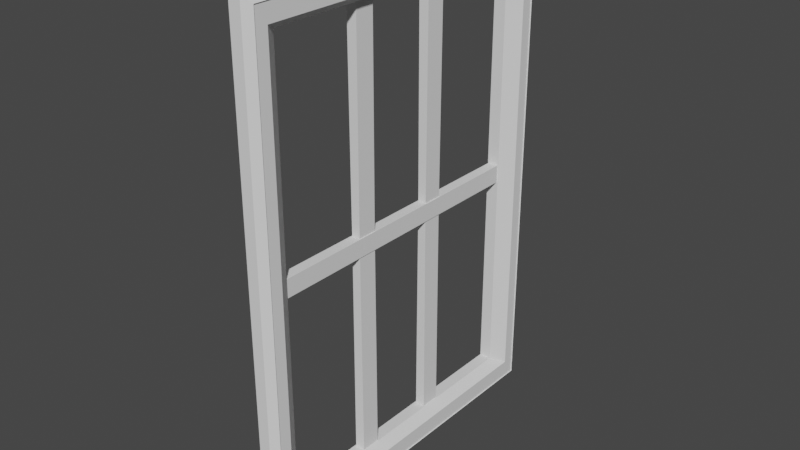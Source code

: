 # Source: window.blend  (saved by Blender 4.5.87; exported with 4.5.12 LTS)
import bpy
from mathutils import Matrix  # noqa: F401  (used for matrix-valued properties, if any)

bpy.ops.wm.read_factory_settings(use_empty=True)
scene = bpy.context.scene
scene.name = 'Scene'

# ---- collections
col_collection = bpy.data.collections.new('Collection'); scene.collection.children.link(col_collection)

# ---- world
world_world = bpy.data.worlds.new('World'); scene.world = world_world
world_world.use_nodes = True; world_world.node_tree.nodes.clear()
_N = world_world.node_tree.nodes; _L = world_world.node_tree.links
n0 = _N.new('ShaderNodeOutputWorld'); n0.name = 'World Output'; n0.location = (300, 300)
n1 = _N.new('ShaderNodeBackground'); n1.name = 'Background'; n1.location = (10, 300)
n1.inputs[0].default_value = (0.05088, 0.05088, 0.05088, 1.0)
_L.new(n1.outputs[0], n0.inputs[0])
n0.is_active_output = True
world_world.color = (0.05088, 0.05088, 0.05088)
world_world.use_sun_shadow = False
world_world.sun_shadow_jitter_overblur = 0.0

# ---- meshes
me_plane = bpy.data.meshes.new('Plane')
me_plane.from_pydata([(-1.982, -1.031, -0.04024), (1.031, -1.031, -0.04024), (-1.982, 1.031, -0.04024), (1.031, 1.031, -0.04024), (-1.928, -0.9781, -0.003046), (-1.928, 0.9781, -0.003046), (0.9766, -0.9781, -0.003046), (0.9766, 0.9781, -0.003046), (-1.928, -0.9781, 0.07922), (-1.928, 0.9781, 0.07922), (0.9766, -0.9781, 0.07922), (0.9766, 0.9781, 0.07922), (-2.09, -1.139, -0.03808), (1.139, -1.139, -0.03808), (-2.09, 1.139, -0.03808), (1.139, 1.139, -0.03808), (-2.144, -1.193, 0.01515), (1.193, -1.193, 0.01515), (-2.144, 1.193, 0.01515), (1.193, 1.193, 0.01515), (-0.4156, 0.9781, -0.003046), (-0.5355, 0.9781, -0.003046), (-0.4156, 0.9781, 0.07922), (-0.5355, 0.9781, 0.07922), (-0.4156, 0.9781, 0.002999), (-0.4156, 0.9781, 0.07317), (-0.5355, 0.9781, 0.002999), (-0.5355, 0.9781, 0.07317), (-0.4156, -0.9781, -0.003046), (-0.5355, -0.9781, -0.003046), (-0.4156, -0.9781, 0.07922), (-0.5355, -0.9781, 0.07922), (-0.4156, -0.9781, 0.002999), (-0.4156, -0.9796, 0.07317), (-0.5355, -0.9796, 0.002999), (-0.5355, -0.9796, 0.07317), (0.9766, -0.5869, -0.003046), (0.9766, -0.1956, -0.003046), (0.9766, 0.1956, -0.003046), (0.9766, 0.5869, -0.003046), (0.9766, -0.5869, 0.07922), (0.9766, -0.1956, 0.07922), (0.9766, 0.1956, 0.07922), (0.9766, 0.5869, 0.07922), (0.9766, 0.9781, 0.00179), (0.9766, 0.9781, 0.0005808), (0.9766, 0.9781, -0.0006283), (0.9766, 0.9781, -0.001837), (0.9766, -0.9781, 0.00179), (0.9766, -0.9781, 0.0005808), (0.9766, -0.9781, -0.0006283), (0.9766, -0.9781, -0.001837), (0.9766, 0.9781, 0.07801), (0.9766, 0.9781, 0.0768), (0.9766, 0.9781, 0.07559), (0.9766, 0.9781, 0.07438), (0.9766, -0.9781, 0.07801), (0.9766, -0.9781, 0.0768), (0.9766, -0.9781, 0.07559), (0.9766, -0.9781, 0.07438), (-0.5355, 0.3617, 0.07317), (-0.5355, 0.2299, 0.07317), (-0.5355, -0.2396, 0.002999), (-0.5355, 0.2299, 0.002999), (-0.5355, 0.3617, 0.002999), (-0.4156, -0.2447, 0.07317), (-0.4156, 0.2299, 0.07317), (-0.4156, 0.3617, 0.07317), (-0.4156, -0.371, 0.002999), (-0.4156, -0.2393, 0.002999), (-0.4156, 0.2301, 0.002999), (-0.4156, 0.3618, 0.002999), (-1.928, -0.5869, -0.003046), (-1.928, -0.1956, -0.003046), (-1.928, 0.1956, -0.003046), (-1.928, 0.5869, -0.003046), (-1.928, -0.5869, 0.07922), (-1.928, -0.1956, 0.07922), (-1.928, 0.1956, 0.07922), (-1.928, 0.5869, 0.07922), (-1.928, 0.9781, 0.07438), (-1.928, 0.9781, 0.07559), (-1.928, 0.9781, 0.0768), (-1.928, 0.9781, 0.07801), (-1.928, -0.9781, 0.00179), (-1.928, -0.9781, 0.0005809), (-1.928, -0.9781, -0.0006281), (-1.928, -0.9781, -0.001837), (-1.928, 0.9781, -0.001837), (-1.928, 0.9781, -0.0006281), (-1.928, 0.9781, 0.0005809), (-1.928, 0.9781, 0.00179), (-1.928, -0.9781, 0.07801), (-1.928, -0.9781, 0.0768), (-1.928, -0.9781, 0.07559), (-1.928, -0.9781, 0.07438), (-0.5355, -0.2447, 0.07317), (-0.4156, -0.3765, 0.07317), (-0.5355, -0.3765, 0.07317), (-0.5355, -0.3714, 0.002999), (0.9766, 0.9781, 0.06804), (0.9766, 0.9781, 0.009049), (0.9766, -0.9781, 0.06804), (0.9766, -0.9781, 0.009049), (0.9766, 0.3618, 0.00518), (0.9766, 0.3618, 0.07203), (0.9766, 0.2301, 0.00518), (0.9766, 0.2301, 0.07203), (0.9766, -0.2444, 0.00518), (0.9766, -0.2444, 0.07203), (0.9766, -0.3761, 0.00518), (0.9766, -0.3761, 0.07203), (-0.4156, 0.9781, 0.01002), (-0.4156, 0.9781, 0.06704), (-0.5355, 0.9781, 0.01002), (-0.5355, 0.9781, 0.06704), (-0.5355, -0.9796, 0.01002), (-0.5355, -0.9796, 0.06704), (-0.4156, -0.9783, 0.01002), (-0.4156, -0.9795, 0.06704), (-0.4156, 0.3618, 0.01002), (-0.4156, 0.3617, 0.06704), (-0.4156, 0.2301, 0.01002), (-0.4156, 0.23, 0.06704), (-1.928, 0.9781, 0.009049), (-1.928, 0.9781, 0.06804), (-1.928, -0.9781, 0.06804), (-1.928, -0.9781, 0.009049), (-1.928, 0.3618, 0.00518), (-1.928, 0.3618, 0.07203), (-1.928, 0.2301, 0.00518), (-1.928, 0.2301, 0.07203), (-1.928, -0.2444, 0.00518), (-1.928, -0.2444, 0.07203), (-1.928, -0.3761, 0.00518), (-1.928, -0.3761, 0.07203), (-0.5357, 0.3618, 0.01006), (-0.5357, 0.3618, 0.06715), (-0.5357, 0.2301, 0.01006), (-0.5357, 0.2301, 0.06715), (-0.5359, -0.2444, 0.009743), (-0.5359, -0.2444, 0.06746), (-0.5359, -0.3761, 0.009743), (-0.5359, -0.3761, 0.06746), (-0.4167, -0.2444, 0.00981), (-0.4167, -0.2444, 0.0674), (-0.4167, -0.3761, 0.00981), (-0.4167, -0.3761, 0.0674), (-2.144, -1.193, 0.09404), (1.193, -1.193, 0.09404), (-2.144, 1.193, 0.09404), (1.193, 1.193, 0.09404), (-2.099, -1.161, 0.1506), (1.148, -1.161, 0.1506), (-2.099, 1.161, 0.1506), (1.148, 1.161, 0.1506), (-2.099, -1.161, 0.1441), (1.148, -1.161, 0.1441), (-2.099, 1.161, 0.1441), (1.148, 1.161, 0.1441), (-1.981, -1.076, 0.1465), (1.03, -1.076, 0.1465), (-1.981, 1.076, 0.1465), (1.03, 1.076, 0.1465)], [], [(2, 5, 75, 74, 73, 72, 4, 0), (0, 4, 29, 28, 6, 1), (2, 3, 7, 20, 21, 5), (3, 1, 6, 36, 37, 38, 39, 7), (104, 101, 44, 45, 46, 47, 7, 39), (102, 119, 33, 30, 10, 56, 57, 58, 59), (135, 76, 8, 92, 93, 94, 95, 126), (2, 14, 15, 3), (1, 13, 12, 0), (3, 15, 13, 1), (0, 12, 14, 2), (14, 18, 19, 15), (13, 17, 16, 12), (15, 19, 17, 13), (12, 16, 18, 14), (25, 22, 23, 27), (113, 100, 55, 54, 53, 52, 11, 22, 25), (20, 24, 26, 21), (68, 32, 34, 99), (125, 115, 27, 23, 9, 83, 82, 81, 80), (117, 126, 95, 94, 93, 92, 8, 31, 35), (35, 31, 30, 33), (29, 34, 32, 28), (98, 35, 33, 97), (106, 104, 39, 38), (108, 106, 38, 37), (111, 40, 41, 109), (102, 59, 58, 57, 56, 10, 40, 111), (27, 60, 67, 25), (60, 61, 66, 67), (61, 96, 65, 66), (98, 97, 65, 96), (113, 25, 67, 121), (120, 122, 70, 71), (144, 146, 68, 69), (114, 26, 64, 136), (137, 139, 61, 60), (139, 141, 96, 61), (143, 98, 96, 141), (24, 71, 64, 26), (71, 70, 63, 64), (70, 69, 62, 63), (62, 69, 68, 99), (125, 80, 81, 82, 83, 9, 79, 129), (129, 79, 78, 131), (131, 78, 77, 133), (133, 77, 76, 135), (110, 146, 144, 108), (132, 140, 142, 134), (145, 123, 66, 65), (143, 117, 35, 98), (133, 141, 140, 132), (135, 143, 141, 133), (99, 34, 116, 142), (142, 116, 117, 143), (73, 132, 134, 72), (105, 121, 123, 107), (74, 130, 132, 73), (130, 131, 133, 132), (75, 128, 130, 74), (128, 136, 138, 130), (5, 88, 89, 90, 91, 124, 128, 75), (124, 125, 129, 128), (62, 99, 142, 140), (104, 120, 121, 105), (63, 62, 140, 138), (138, 140, 141, 139), (64, 63, 138, 136), (131, 139, 137, 129), (27, 115, 137, 60), (115, 114, 136, 137), (65, 97, 147, 145), (107, 123, 122, 106), (67, 66, 123, 121), (129, 137, 136, 128), (24, 112, 120, 71), (112, 113, 121, 120), (6, 51, 50, 49, 48, 103, 110, 36), (103, 102, 111, 110), (36, 110, 108, 37), (106, 122, 120, 104), (41, 42, 107, 109), (109, 107, 106, 108), (42, 43, 105, 107), (130, 138, 139, 131), (34, 29, 4, 87, 86, 85, 84, 127, 116), (116, 127, 126, 117), (91, 90, 89, 88, 5, 21, 26, 114, 124), (124, 114, 115, 125), (24, 20, 7, 47, 46, 45, 44, 101, 112), (112, 101, 100, 113), (72, 134, 127, 84, 85, 86, 87, 4), (134, 135, 126, 127), (48, 49, 50, 51, 6, 28, 32, 118, 103), (103, 118, 119, 102), (43, 11, 52, 53, 54, 55, 100, 105), (105, 100, 101, 104), (147, 97, 33, 119), (69, 70, 122, 144), (144, 122, 123, 145), (146, 147, 119, 118), (68, 146, 118, 32), (134, 142, 143, 135), (111, 147, 146, 110), (108, 144, 145, 109), (109, 145, 147, 111), (17, 149, 148, 16), (19, 151, 149, 17), (16, 148, 150, 18), (18, 150, 151, 19), (150, 154, 155, 151), (149, 153, 152, 148), (151, 155, 153, 149), (148, 152, 154, 150), (154, 158, 159, 155), (153, 157, 156, 152), (155, 159, 157, 153), (152, 156, 158, 154), (157, 161, 160, 156), (159, 163, 161, 157), (156, 160, 162, 158), (158, 162, 163, 159), (163, 11, 10, 161), (160, 8, 9, 162), (162, 9, 11, 163), (161, 10, 8, 160)])
_uv = me_plane.uv_layers.new(name='UVMap')
_uv.uv.foreach_set('vector', [0.0, 0.0, 0.0, 0.0, 0.0, 0.0, 0.0, 0.0, 0.0, 0.0, 0.0, 0.0, 0.0, 0.0, 0.0, 0.0, 0.0, 0.0, 0.0, 0.0, 0.0, 0.0, 0.0, 0.0, 0.0, 0.0, 0.0, 0.0, 0.0, 0.0, 0.0, 0.0, 0.0, 0.0, 0.0, 0.0, 0.0, 0.0, 0.0, 0.0, 0.0, 0.0, 0.0, 0.0, 0.0, 0.0, 0.0, 0.0, 0.0, 0.0, 0.0, 0.0, 0.0, 0.0, 0.0, 0.0, 0.0, 0.0, 0.0, 0.0, 0.0, 0.0, 0.0, 0.0, 0.0, 0.0, 0.0, 0.0, 0.0, 0.0, 0.0, 0.0, 0.0, 0.0, 0.0, 0.0, 0.0, 0.0, 0.0, 0.0, 0.0, 0.0, 0.0, 0.0, 0.0, 0.0, 0.0, 0.0, 0.0, 0.0, 0.0, 0.0, 0.0, 0.0, 0.0, 0.0, 0.0, 0.0, 0.0, 0.0, 0.0, 0.0, 0.0, 0.0, 0.0, 0.0, 0.0, 0.0, 0.0, 0.0, 0.0, 0.0, 0.0, 0.0, 0.0, 0.0, 0.0, 0.0, 0.0, 0.0, 0.0, 0.0, 0.0, 0.0, 0.0, 0.0, 0.0, 0.0, 0.0, 0.0, 0.0, 0.0, 0.0, 0.0, 0.0, 0.0, 0.0, 0.0, 0.0, 0.0, 0.0, 0.0, 0.0, 0.0, 0.0, 0.0, 0.0, 0.0, 0.0, 0.0, 0.0, 0.0, 0.0, 0.0, 0.0, 0.0, 0.0, 0.0, 0.0, 0.0, 0.0, 0.0, 0.0, 0.0, 0.0, 0.0, 0.0, 0.0, 0.0, 0.0, 0.0, 0.0, 0.0, 0.0, 0.0, 0.0, 0.0, 0.0, 0.0, 0.0, 0.0, 0.0, 0.0, 0.0, 0.0, 0.0, 0.0, 0.0, 0.0, 0.0, 0.0, 0.0, 0.0, 0.0, 0.0, 0.0, 0.0, 0.0, 0.0, 0.0, 0.0, 0.0, 0.0, 0.0, 0.0, 0.0, 0.0, 0.0, 0.0, 0.0, 0.0, 0.0, 0.0, 0.0, 0.0, 0.0, 0.0, 0.0, 0.0, 0.0, 0.0, 0.0, 0.0, 0.0, 0.0, 0.0, 0.0, 0.0, 0.0, 0.0, 0.0, 0.0, 0.0, 0.0, 0.0, 0.0, 0.0, 0.0, 0.0, 0.0, 0.0, 0.0, 0.0, 0.0, 0.0, 0.0, 0.0, 0.0, 0.0, 0.0, 0.0, 0.0, 0.0, 0.0, 0.0, 0.0, 0.0, 0.0, 0.0, 0.0, 0.0, 0.0, 0.0, 0.0, 0.0, 0.0, 0.0, 0.0, 0.0, 0.0, 0.0, 0.0, 0.0, 0.0, 0.0, 0.0, 0.0, 0.0, 0.0, 0.0, 0.0, 0.0, 0.0, 0.0, 0.0, 0.0, 0.0, 0.0, 0.0, 0.0, 0.0, 0.0, 0.0, 0.0, 0.0, 0.0, 0.0, 0.0, 0.0, 0.0, 0.0, 0.0, 0.0, 0.0, 0.0, 0.0, 0.0, 0.0, 0.0, 0.0, 0.0, 0.0, 0.0, 0.0, 0.0, 0.0, 0.0, 0.0, 0.0, 0.0, 0.0, 0.0, 0.0, 0.0, 0.0, 0.0, 0.0, 0.0, 0.0, 0.0, 0.0, 0.0, 0.0, 0.0, 0.0, 0.0, 0.0, 0.0, 0.0, 0.0, 0.0, 0.0, 0.0, 0.0, 0.0, 0.0, 0.0, 0.0, 0.0, 0.0, 0.0, 0.0, 0.0, 0.0, 0.0, 0.0, 0.0, 0.0, 0.0, 0.0, 0.0, 0.0, 0.0, 0.0, 0.0, 0.0, 0.0, 0.0, 0.0, 0.0, 0.0, 0.0, 0.0, 0.0, 0.0, 0.0, 0.0, 0.0, 0.0, 0.0, 0.0, 0.0, 0.0, 0.0, 0.0, 0.0, 0.0, 0.0, 0.0, 0.0, 0.0, 0.0, 0.0, 0.0, 0.0, 0.0, 0.0, 0.0, 0.0, 0.0, 0.0, 0.0, 0.0, 0.0, 0.0, 0.0, 0.0, 0.0, 0.0, 0.0, 0.0, 0.0, 0.0, 0.0, 0.0, 0.0, 0.0, 0.0, 0.0, 0.0, 0.0, 0.0, 0.0, 0.0, 0.0, 0.0, 0.0, 0.0, 0.0, 0.0, 0.0, 0.0, 0.0, 0.0, 0.0, 0.0, 0.0, 0.0, 0.0, 0.0, 0.0, 0.0, 0.0, 0.0, 0.0, 0.0, 0.0, 0.0, 0.0, 0.0, 0.0, 0.0, 0.0, 0.0, 0.0, 0.0, 0.0, 0.0, 0.0, 0.0, 0.0, 0.0, 0.0, 0.0, 0.0, 0.0, 0.0, 0.0, 0.0, 0.0, 0.0, 0.0, 0.0, 0.0, 0.0, 0.0, 0.0, 0.0, 0.0, 0.0, 0.0, 0.0, 0.0, 0.0, 0.0, 0.0, 0.0, 0.0, 0.0, 0.0, 0.0, 0.0, 0.0, 0.0, 0.0, 0.0, 0.0, 0.0, 0.0, 0.0, 0.0, 0.0, 0.0, 0.0, 0.0, 0.0, 0.0, 0.0, 0.0, 0.0, 0.0, 0.0, 0.0, 0.0, 0.0, 0.0, 0.0, 0.0, 0.0, 0.0, 0.0, 0.0, 0.0, 0.0, 0.0, 0.0, 0.0, 0.0, 0.0, 0.0, 0.0, 0.0, 0.0, 0.0, 0.0, 0.0, 0.0, 0.0, 0.0, 0.0, 0.0, 0.0, 0.0, 0.0, 0.0, 0.0, 0.0, 0.0, 0.0, 0.0, 0.0, 0.0, 0.0, 0.0, 0.0, 0.0, 0.0, 0.0, 0.0, 0.0, 0.0, 0.0, 0.0, 0.0, 0.0, 0.0, 0.0, 0.0, 0.0, 0.0, 0.0, 0.0, 0.0, 0.0, 0.0, 0.0, 0.0, 0.0, 0.0, 0.0, 0.0, 0.0, 0.0, 0.0, 0.0, 0.0, 0.0, 0.0, 0.0, 0.0, 0.0, 0.0, 0.0, 0.0, 0.0, 0.0, 0.0, 0.0, 0.0, 0.0, 0.0, 0.0, 0.0, 0.0, 0.0, 0.0, 0.0, 0.0, 0.0, 0.0, 0.0, 0.0, 0.0, 0.0, 0.0, 0.0, 0.0, 0.0, 0.0, 0.0, 0.0, 0.0, 0.0, 0.0, 0.0, 0.0, 0.0, 0.0, 0.0, 0.0, 0.0, 0.0, 0.0, 0.0, 0.0, 0.0, 0.0, 0.0, 0.0, 0.0, 0.0, 0.0, 0.0, 0.0, 0.0, 0.0, 0.0, 0.0, 0.0, 0.0, 0.0, 0.0, 0.0, 0.0, 0.0, 0.0, 0.0, 0.0, 0.0, 0.0, 0.0, 0.0, 0.0, 0.0, 0.0, 0.0, 0.0, 0.0, 0.0, 0.0, 0.0, 0.0, 0.0, 0.0, 0.0, 0.0, 0.0, 0.0, 0.0, 0.0, 0.0, 0.0, 0.0, 0.0, 0.0, 0.0, 0.0, 0.0, 0.0, 0.0, 0.0, 0.0, 0.0, 0.0, 0.0, 0.0, 0.0, 0.0, 0.0, 0.0, 0.0, 0.0, 0.0, 0.0, 0.0, 0.0, 0.0, 0.0, 0.0, 0.0, 0.0, 0.0, 0.0, 0.0, 0.0, 0.0, 0.0, 0.0, 0.0, 0.0, 0.0, 0.0, 0.0, 0.0, 0.0, 0.0, 0.0, 0.0, 0.0, 0.0, 0.0, 0.0, 0.0, 0.0, 0.0, 0.0, 0.0, 0.0, 0.0, 0.0, 0.0, 0.0, 0.0, 0.0, 0.0, 0.0, 0.0, 0.0, 0.0, 0.0, 0.0, 0.0, 0.0, 0.0, 0.0, 0.0, 0.0, 0.0, 0.0, 0.0, 0.0, 0.0, 0.0, 0.0, 0.0, 0.0, 0.0, 0.0, 0.0, 0.0, 0.0, 0.0, 0.0, 0.0, 0.0, 0.0, 0.0, 0.0, 0.0, 0.0, 0.0, 0.0, 0.0, 0.0, 0.0, 0.0, 0.0, 0.0, 0.0, 0.0, 0.0, 0.0, 0.0, 0.0, 0.0, 0.0, 0.0, 0.0, 0.0, 0.0, 0.0, 0.0, 0.0, 0.0, 0.0, 0.0, 0.0, 0.0, 0.0, 0.0, 0.0, 0.0, 0.0, 0.0, 0.0, 0.0, 0.0, 0.0, 0.0, 0.0, 0.0, 0.0, 0.0, 0.0, 0.0, 0.0, 0.0, 0.0, 0.0, 0.0, 0.0, 0.0, 0.0, 0.0, 0.0, 0.0, 0.0, 0.0, 0.0, 0.0, 0.0, 0.0, 0.0, 0.0, 0.0, 0.0, 0.0, 0.0, 0.0, 0.0, 0.0, 0.0, 0.0, 0.0, 0.0, 0.0, 0.0, 0.0, 0.0, 0.0, 0.0, 0.0, 0.0, 0.0, 0.0, 0.0, 0.0, 0.0, 0.0, 0.0, 0.0, 0.0, 0.0, 0.0, 0.0, 0.0, 0.0, 0.0, 0.0, 0.0, 0.0, 0.0, 0.0, 0.0, 0.0, 0.0, 0.0, 0.0, 0.0, 0.0, 0.0, 0.0, 0.0, 0.0, 0.0, 0.0, 0.0, 0.0, 0.0, 0.0, 0.0, 0.0, 0.0, 0.0, 0.0, 0.0, 0.0, 0.0, 0.0, 0.0, 0.0, 0.0, 0.0, 0.0, 0.0, 0.0, 0.0, 0.0, 0.0, 0.0, 0.0, 0.0, 0.0, 0.0, 0.0, 0.0, 0.0, 0.0, 0.0, 0.0, 0.0, 0.0, 0.0, 0.0, 0.0, 0.0, 0.0, 0.0, 0.0, 0.0, 0.0, 0.0, 0.0, 0.0, 0.0, 0.0, 0.0, 0.0, 0.0, 0.0, 0.0, 0.0, 0.0, 0.0, 0.0, 0.0, 0.0, 0.0, 0.0, 0.0, 0.0, 0.0, 0.0, 0.0, 0.0, 0.0, 0.0, 0.0, 0.0, 0.0, 0.0, 0.0, 0.0, 0.0, 0.0, 0.0, 0.0, 0.0, 0.0, 0.0, 0.0, 0.0, 0.0, 0.0, 0.0, 0.0, 0.0, 0.0, 0.0, 0.0, 0.0, 0.0, 0.0, 0.0, 0.0, 0.0, 0.0, 0.0, 0.0, 0.0, 0.0, 0.0, 0.0, 0.0, 0.0, 0.0, 0.0, 0.0, 0.0, 0.0, 0.0, 0.0, 0.0, 0.0, 0.0, 0.0, 0.0, 0.0, 0.0, 0.0, 0.0, 0.0, 0.0, 0.0, 0.0, 0.0, 0.0, 0.0, 0.0, 0.0, 0.0, 0.0, 0.0, 0.0, 0.0, 0.0, 0.0, 0.0, 0.0, 0.0, 0.0, 0.0, 0.0, 0.0, 0.0, 0.0, 0.0, 0.0, 0.0, 0.0, 0.0, 0.0, 0.0, 0.0, 0.0, 0.0, 0.0, 0.0, 0.0, 0.0, 0.0, 0.0, 0.0, 0.0, 0.0, 0.0, 0.0, 0.0, 0.0, 0.0, 0.0, 0.0, 0.0, 0.0, 0.0, 0.0, 0.0, 0.0, 0.0, 0.0, 0.0, 0.0, 0.0, 0.0, 0.0, 0.0, 0.0, 0.0, 0.0, 0.0, 0.0, 0.0, 0.0, 0.0, 0.0, 0.0, 0.0, 0.0, 0.0, 0.0, 0.0, 0.0, 0.0, 0.0, 0.0, 0.0, 0.0, 0.0, 0.0, 0.0, 0.0, 0.0, 0.0, 0.0, 0.0, 0.0, 0.0, 0.0, 0.0, 0.0, 0.0, 0.0, 0.0, 0.0, 0.0, 0.0, 0.0, 0.0, 0.0, 0.0, 0.0, 0.0, 0.0, 0.0, 0.0, 0.0, 0.0, 0.0, 0.0, 0.0, 0.0, 0.0, 0.0, 0.0, 0.0, 0.0, 0.0, 0.0, 0.0, 0.0, 0.0, 0.0, 0.0, 0.0, 0.0, 0.0, 0.0, 0.0, 0.0, 0.0, 0.0, 0.0, 0.0, 0.0, 0.0, 0.0, 0.0, 0.0, 0.0, 0.0, 0.0, 0.0, 0.0, 0.0, 0.0, 0.0])
me_plane.use_remesh_preserve_volume = False
me_plane.use_remesh_preserve_attributes = False
me_plane.use_mirror_vertex_groups = False
me_plane.update()

# ---- objects
ob_plane = bpy.data.objects.new('Plane', me_plane)

# ---- transforms, parenting, visibility, modifiers, constraints
ob_plane.location = (0.0, 0.0, 1.593)
ob_plane.rotation_euler = (-0.0, 1.571, 0.0)
ob_plane.lineart.crease_threshold = 0.0

# ---- collection membership
col_collection.objects.link(ob_plane)

# ---- scene / render settings (as saved in the file)
scene.frame_start = 1; scene.frame_end = 250; scene.frame_set(1)
scene.render.engine = 'BLENDER_EEVEE_NEXT'
scene.cycles.use_denoising = False
scene.cycles.samples = 128
scene.cycles.sampling_pattern = 'TABULATED_SOBOL'
scene.cycles.use_adaptive_sampling = False
scene.cycles.use_light_tree = False
scene.view_settings.view_transform = 'Filmic'
bpy.context.view_layer.update()

# ---- added for rendering (the .blend has no active camera and no usable light): camera, sun
cam_auto = bpy.data.cameras.new('AutoCamera')
cam_auto.lens = 50.0
cam_auto.sensor_width = 36.0
cam_auto.clip_end = 1000.0
ob_auto_camera = bpy.data.objects.new('AutoCamera', cam_auto)
scene.collection.objects.link(ob_auto_camera)
ob_auto_camera.location = (3.85425, -4.55886, 5.10752)
ob_auto_camera.rotation_euler = (1.09748, -7.21219e-08, 0.694738)
scene.camera = ob_auto_camera
light_auto_sun = bpy.data.lights.new('AutoSun', 'SUN')
light_auto_sun.energy = 3.0
light_auto_sun.angle = 0.0523599
ob_auto_sun = bpy.data.objects.new('AutoSun', light_auto_sun)
scene.collection.objects.link(ob_auto_sun)
ob_auto_sun.rotation_euler = (0.872665, 0.174533, 0.523599)
bpy.context.view_layer.update()
